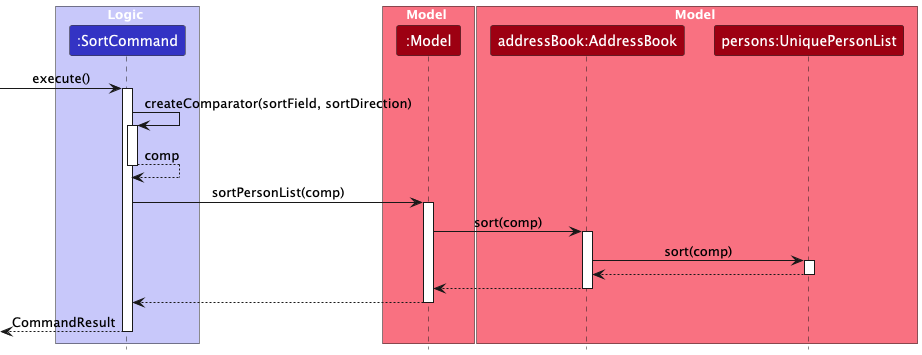

The diagram above was rendered by PlantUML. Its source (embedded in the PNG):
@startuml
!include style.puml
skinparam ArrowFontStyle plain

box Logic LOGIC_COLOR_T1
participant ":SortCommand" as SortCommand LOGIC_COLOR
end box

box Model MODEL_COLOR_T1
participant ":Model" as Model MODEL_COLOR
end box

box Model MODEL_COLOR_T1
participant "addressBook:AddressBook" as AddressBook MODEL_COLOR
participant "persons:UniquePersonList" as PersonList MODEL_COLOR
end box

-> SortCommand : execute()
activate SortCommand

SortCommand -> SortCommand : createComparator(sortField, sortDirection)
activate SortCommand
SortCommand --> SortCommand : comp
deactivate SortCommand

SortCommand -> Model : sortPersonList(comp)
activate Model

Model -> AddressBook : sort(comp)
activate AddressBook

AddressBook -> PersonList : sort(comp)
activate PersonList
PersonList --> AddressBook
deactivate PersonList

AddressBook --> Model
deactivate AddressBook

Model --> SortCommand
deactivate Model

<-- SortCommand : CommandResult
deactivate SortCommand

@enduml